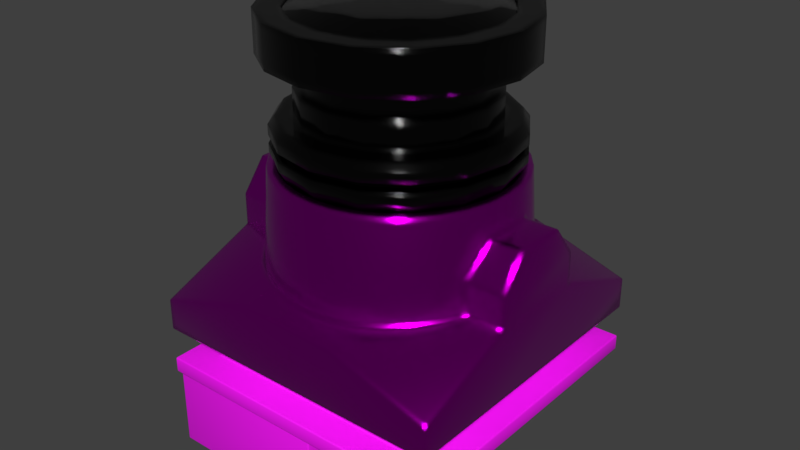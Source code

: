 # Source: RuncamMicroEagle.blend  (saved by Blender 2.79.6; exported with 4.5.12 LTS)
import bpy
from mathutils import Matrix  # noqa: F401  (used for matrix-valued properties, if any)

bpy.ops.wm.read_factory_settings(use_empty=True)
scene = bpy.context.scene
scene.name = 'Scene'

# ---- collections
col_collection_1 = bpy.data.collections.new('Collection 1'); scene.collection.children.link(col_collection_1)

# ---- images (referenced by path relative to the original .blend; pixels are not part of the script)
import os
ASSET_DIR = os.environ.get("B2B_ASSET_DIR", "")  # directory of the original .blend (textures are referenced by path, not embedded)
HERE = os.path.dirname(os.path.abspath(__file__))  # packed textures are extracted next to this script under _unpacked/

def load_image(name, relpath, width, height, colorspace="sRGB"):
    """Load a texture the original file referenced (path relative to the .blend, or extracted next to this script)."""
    p = next((c for c in (os.path.join(HERE, relpath), os.path.join(ASSET_DIR, relpath)) if relpath and os.path.exists(c)), "")
    if p:
        img = bpy.data.images.load(p, check_existing=True)
        img.name = name
    else:  # same state as the original file: an image datablock whose file is absent (Cycles renders it pink)
        img = bpy.data.images.new(name, width, height)
        img.source = "FILE"
        img.filepath = "//" + (relpath or name)
    img.colorspace_settings.name = colorspace
    return img
img_microeagle_4_png = load_image('MICROEAGLE-4.png', 'MICROEAGLE-4.png', 1024, 1024, 'sRGB')

# ---- materials (node trees are filled in below, after node groups)
mat_runcammetal = bpy.data.materials.new('RuncamMetal')
mat_runcammetal.alpha_threshold = 0.0
mat_runcammetal.diffuse_color = (0.8, 0.0, 0.0, 1.0)
mat_runcammetal.roughness = 0.5
mat_runcampcb = bpy.data.materials.new('RuncamPCB')
mat_runcampcb.alpha_threshold = 0.0
mat_runcampcb.diffuse_color = (0.04751, 0.04319, 0.04955, 1.0)
mat_runcampcb.roughness = 0.5
mat_runcamglass = bpy.data.materials.new('RuncamGlass')
mat_runcamglass.alpha_threshold = 0.0
mat_runcamglass.diffuse_color = (0.06372, 0.06372, 0.06372, 1.0)
mat_runcamglass.roughness = 0.5
mat_runcamplastic = bpy.data.materials.new('RuncamPlastic')
mat_runcamplastic.alpha_threshold = 0.0
mat_runcamplastic.diffuse_color = (0.04696, 0.04696, 0.04696, 1.0)
mat_runcamplastic.roughness = 0.5

# ---- node groups
ng_auto_smooth = bpy.data.node_groups.new('Auto Smooth', 'GeometryNodeTree')
_s = ng_auto_smooth.interface.new_socket(name='Geometry', in_out='OUTPUT', socket_type='NodeSocketGeometry')
_s = ng_auto_smooth.interface.new_socket(name='Geometry', in_out='INPUT', socket_type='NodeSocketGeometry')
_s = ng_auto_smooth.interface.new_socket(name='Angle', in_out='INPUT', socket_type='NodeSocketFloat')
_s.subtype = 'ANGLE'
_s.min_value = 0.0
_s.max_value = 3.142
ng_auto_smooth.is_modifier = True
_N = ng_auto_smooth.nodes; _L = ng_auto_smooth.links
n0 = _N.new('NodeGroupOutput'); n0.name = 'Group Output'; n0.location = (480, -100)
n1 = _N.new('NodeGroupInput'); n1.name = 'Group Input'; n1.location = (-420, -300)
n2 = _N.new('NodeGroupInput'); n2.name = 'Group Input.001'; n2.location = (-60, -100)
n3 = _N.new('GeometryNodeSetShadeSmooth'); n3.name = 'Set Shade Smooth'; n3.location = (120, -100)
n3.domain = 'EDGE'
n4 = _N.new('GeometryNodeSetShadeSmooth'); n4.name = 'Set Shade Smooth.001'; n4.location = (300, -100)
n5 = _N.new('GeometryNodeInputMeshEdgeAngle'); n5.name = 'Edge Angle'; n5.location = (-420, -220)
n6 = _N.new('GeometryNodeInputEdgeSmooth'); n6.name = 'Is Edge Smooth'; n6.location = (-60, -160)
n7 = _N.new('GeometryNodeInputShadeSmooth'); n7.name = 'Is Face Smooth'; n7.location = (-240, -340)
n8 = _N.new('FunctionNodeBooleanMath'); n8.name = 'Boolean Math'; n8.location = (-60, -220)
n9 = _N.new('FunctionNodeCompare'); n9.name = 'Compare'; n9.location = (-240, -180)
n9.operation = 'LESS_EQUAL'
_L.new(n5.outputs[0], n9.inputs[0])
_L.new(n4.outputs[0], n0.inputs[0])
_L.new(n1.outputs[1], n9.inputs[1])
_L.new(n9.outputs[0], n8.inputs[0])
_L.new(n7.outputs[0], n8.inputs[1])
_L.new(n2.outputs[0], n3.inputs[0])
_L.new(n6.outputs[0], n3.inputs[1])
_L.new(n3.outputs[0], n4.inputs[0])
_L.new(n8.outputs[0], n3.inputs[2])
n0.is_active_output = True

# ---- material node trees
mat_runcammetal.use_nodes = True; mat_runcammetal.node_tree.nodes.clear()
_N = mat_runcammetal.node_tree.nodes; _L = mat_runcammetal.node_tree.links
n0 = _N.new('ShaderNodeOutputMaterial'); n0.name = 'Material Output'; n0.location = (549, 300)
n1 = _N.new('ShaderNodeBsdfPrincipled'); n1.name = 'Principled BSDF'; n1.location = (203, 351)
n1.distribution = 'GGX'
n1.subsurface_method = 'BURLEY'
n1.inputs[1].default_value = 1.0
n1.inputs[2].default_value = 0.1714
n1.inputs[3].default_value = 1.45
n2 = _N.new('ShaderNodeBevel'); n2.name = 'Bevel'; n2.location = (-311, -115)
n3 = _N.new('ShaderNodeTexImage'); n3.name = 'Image Texture'; n3.location = (-337, 238)
n3.width = 140
n3.image = img_microeagle_4_png
_L.new(n1.outputs[0], n0.inputs[0])
_L.new(n2.outputs[0], n1.inputs[5])
_L.new(n3.outputs[0], n1.inputs[0])
n0.is_active_output = True
mat_runcampcb.use_nodes = True; mat_runcampcb.node_tree.nodes.clear()
_N = mat_runcampcb.node_tree.nodes; _L = mat_runcampcb.node_tree.links
n0 = _N.new('ShaderNodeOutputMaterial'); n0.name = 'Material Output'; n0.location = (300, 300)
n1 = _N.new('ShaderNodeBsdfPrincipled'); n1.name = 'Principled BSDF'; n1.location = (-42, 392)
n1.distribution = 'GGX'
n1.subsurface_method = 'BURLEY'
n1.inputs[2].default_value = 0.681
n1.inputs[3].default_value = 1.45
n2 = _N.new('ShaderNodeTexImage'); n2.name = 'Image Texture'; n2.location = (-293, 43)
n2.width = 140
n2.image = img_microeagle_4_png
_L.new(n1.outputs[0], n0.inputs[0])
_L.new(n2.outputs[0], n1.inputs[0])
n0.is_active_output = True
mat_runcamglass.use_nodes = True; mat_runcamglass.node_tree.nodes.clear()
_N = mat_runcamglass.node_tree.nodes; _L = mat_runcamglass.node_tree.links
n0 = _N.new('ShaderNodeOutputMaterial'); n0.name = 'Material Output'; n0.location = (300, 300)
n1 = _N.new('ShaderNodeBsdfGlass'); n1.name = 'Glass BSDF'; n1.location = (50, 171)
n1.distribution = 'BECKMANN'
n1.inputs[0].default_value = (0.7607, 0.7607, 0.7607, 1.0)
n1.inputs[2].default_value = 1.45
_L.new(n1.outputs[0], n0.inputs[0])
n0.is_active_output = True
mat_runcamplastic.use_nodes = True; mat_runcamplastic.node_tree.nodes.clear()
_N = mat_runcamplastic.node_tree.nodes; _L = mat_runcamplastic.node_tree.links
n0 = _N.new('ShaderNodeOutputMaterial'); n0.name = 'Material Output'; n0.location = (300, 300)
n1 = _N.new('ShaderNodeBsdfPrincipled'); n1.name = 'Principled BSDF'; n1.location = (-112, 316)
n1.distribution = 'GGX'
n1.subsurface_method = 'BURLEY'
n1.inputs[0].default_value = (0.0, 0.0, 0.0, 1.0)
n1.inputs[1].default_value = 0.1762
n1.inputs[2].default_value = 0.1286
n1.inputs[3].default_value = 1.45
n1.inputs[13].default_value = 0.5095
n2 = _N.new('ShaderNodeBevel'); n2.name = 'Bevel'; n2.location = (-395, -95)
_L.new(n1.outputs[0], n0.inputs[0])
_L.new(n2.outputs[0], n1.inputs[5])
n0.is_active_output = True

# ---- world
world_world = bpy.data.worlds.new('World'); scene.world = world_world

# ---- meshes
me_cube_001 = bpy.data.meshes.new('Cube.001')
me_cube_001.from_pydata([(-0.95, -0.96, -0.95), (-0.95, -0.96, 0.95), (-0.95, -0.86, -0.95), (-0.95, -0.86, 0.95), (0.95, -0.96, -0.95), (0.95, -0.96, 0.95), (0.95, -0.86, -0.95), (0.95, -0.86, 0.95), (-0.95, -0.66, -0.95), (-0.95, -0.66, 0.95), (-0.95, -0.46, -0.95), (-0.95, -0.46, 0.95), (0.95, -0.66, -0.95), (0.95, -0.66, 0.95), (0.95, -0.46, -0.95), (0.95, -0.46, 0.95), (-0.76, -0.86, 0.76), (-0.76, -0.86, -0.76), (0.76, -0.86, -0.76), (0.76, -0.86, 0.76), (-0.76, -0.66, -0.76), (-0.76, -0.66, 0.76), (0.76, -0.66, 0.76), (0.76, -0.66, -0.76), (-0.95, -0.86, -0.3167), (-0.95, -0.86, 0.3167), (-0.95, -0.96, 0.3167), (-0.95, -0.96, -0.3167), (0.95, -0.86, 0.3167), (0.95, -0.86, -0.3167), (0.95, -0.96, 0.3167), (0.95, -0.96, -0.3167), (-0.95, -0.66, -0.3167), (-0.95, -0.66, 0.3167), (-0.95, -0.21, 0.3167), (-0.95, -0.21, -0.3167), (0.95, -0.21, 0.3167), (0.95, -0.21, -0.3167), (0.95, -0.66, 0.3167), (0.95, -0.66, -0.3167), (-0.76, -0.86, 0.2533), (-0.76, -0.86, -0.2533), (0.76, -0.86, 0.2533), (0.76, -0.86, -0.2533), (-0.76, -0.66, -0.2533), (-0.76, -0.66, 0.2533), (0.76, -0.66, 0.2533), (0.76, -0.66, -0.2533), (0.3167, -0.86, -0.95), (-0.3167, -0.86, -0.95), (-0.3167, -0.86, 0.95), (0.3167, -0.86, 0.95), (-0.3167, -0.96, -0.95), (0.3167, -0.96, -0.95), (0.3167, -0.96, 0.95), (-0.3167, -0.96, 0.95), (0.3167, -0.26, -0.95), (-0.3167, -0.26, -0.95), (-0.3167, -0.26, 0.95), (0.3167, -0.26, 0.95), (-0.3167, -0.66, -0.95), (0.3167, -0.66, -0.95), (0.3167, -0.66, 0.95), (-0.3167, -0.66, 0.95), (0.2533, -0.86, -0.76), (-0.2533, -0.86, -0.76), (-0.2533, -0.86, 0.76), (0.2533, -0.86, 0.76), (-0.2533, -0.66, -0.76), (0.2533, -0.66, -0.76), (0.2533, -0.66, 0.76), (-0.2533, -0.66, 0.76), (-0.3167, -0.21, -0.3167), (0.3167, -0.21, -0.3167), (-0.3167, -0.21, 0.3167), (0.3167, -0.21, 0.3167), (0.3167, -0.96, -0.3167), (-0.3167, -0.96, -0.3167), (0.3167, -0.96, 0.3167), (-0.3167, -0.96, 0.3167), (-0.95, -0.01, 0.3167), (-0.95, -0.01, -0.3167), (0.95, -0.01, 0.3167), (0.95, -0.01, -0.3167), (0.3167, -0.01, -0.3167), (0.3167, -0.01, 0.3167), (-0.3167, -0.01, -0.3167), (-0.3167, -0.01, 0.3167), (-0.95, 0.19, 0.1583), (-0.95, 0.19, -0.1583), (0.95, 0.19, 0.1583), (0.95, 0.19, -0.1583), (0.3167, 0.19, -0.1583), (0.3167, 0.19, 0.1583), (-0.3167, 0.19, -0.1583), (-0.3167, 0.19, 0.1583), (-0.93, -1.46, 0.58), (-0.93, -1.46, 0.93), (-0.93, -0.96, 0.58), (-0.93, -0.96, 0.93), (0.12, -1.46, 0.58), (0.12, -1.46, 0.93), (0.12, -0.96, 0.58), (0.12, -0.96, 0.93), (-2.869e-08, 0.38, 0.68), (-2.869e-08, 0.38, 0.74), (2.416e-08, -0.42, 0.79), (-2.869e-08, -0.12, 0.68), (0.1327, 0.38, 0.6669), (0.1444, 0.38, 0.7258), (0.1541, -0.42, 0.7748), (0.1327, -0.12, 0.6669), (0.2602, 0.38, 0.6282), (0.2832, 0.38, 0.6837), (0.3023, -0.42, 0.7299), (0.2602, -0.12, 0.6282), (0.3778, 0.38, 0.5654), (0.4111, 0.38, 0.6153), (0.4389, -0.42, 0.6569), (0.3778, -0.12, 0.5654), (0.4808, 0.38, 0.4808), (0.5233, 0.38, 0.5233), (0.5586, -0.42, 0.5586), (0.4808, -0.12, 0.4808), (0.5654, 0.38, 0.3778), (0.6153, 0.38, 0.4111), (0.6569, -0.42, 0.4389), (0.5654, -0.12, 0.3778), (0.6282, 0.38, 0.2602), (0.6837, 0.38, 0.2832), (0.7299, -0.42, 0.3023), (0.6282, -0.12, 0.2602), (0.6669, 0.38, 0.1327), (0.7258, 0.38, 0.1444), (0.7748, -0.42, 0.1541), (0.6669, -0.12, 0.1327), (0.68, 0.38, -4.633e-08), (0.74, 0.38, -4.896e-08), (0.79, -0.42, -2.809e-08), (0.68, -0.12, -6.2e-09), (0.6669, 0.38, -0.1327), (0.7258, 0.38, -0.1444), (0.7748, -0.42, -0.1541), (0.6669, -0.12, -0.1327), (0.6282, 0.38, -0.2602), (0.6837, 0.38, -0.2832), (0.7299, -0.42, -0.3023), (0.6282, -0.12, -0.2602), (0.5654, 0.38, -0.3778), (0.6153, 0.38, -0.4111), (0.6569, -0.42, -0.4389), (0.5654, -0.12, -0.3778), (0.4808, 0.38, -0.4808), (0.5233, 0.38, -0.5233), (0.5586, -0.42, -0.5586), (0.4808, -0.12, -0.4808), (0.3778, 0.38, -0.5654), (0.4111, 0.38, -0.6153), (0.4389, -0.42, -0.6569), (0.3778, -0.12, -0.5654), (0.2602, 0.38, -0.6282), (0.2832, 0.38, -0.6837), (0.3023, -0.42, -0.7299), (0.2602, -0.12, -0.6282), (0.1327, 0.38, -0.6669), (0.1444, 0.38, -0.7258), (0.1541, -0.42, -0.7748), (0.1327, -0.12, -0.6669), (-8.814e-08, 0.38, -0.68), (-9.338e-08, 0.38, -0.74), (-4.49e-08, -0.42, -0.79), (-2.774e-08, -0.12, -0.68), (-0.1327, 0.38, -0.6669), (-0.1444, 0.38, -0.7258), (-0.1541, -0.42, -0.7748), (-0.1327, -0.12, -0.6669), (-0.2602, 0.38, -0.6282), (-0.2832, 0.38, -0.6837), (-0.3023, -0.42, -0.7299), (-0.2602, -0.12, -0.6282), (-0.3778, 0.38, -0.5654), (-0.4111, 0.38, -0.6153), (-0.4389, -0.42, -0.6569), (-0.3778, -0.12, -0.5654), (-0.4808, 0.38, -0.4808), (-0.5233, 0.38, -0.5233), (-0.5586, -0.42, -0.5586), (-0.4808, -0.12, -0.4808), (-0.5654, 0.38, -0.3778), (-0.6153, 0.38, -0.4111), (-0.6569, -0.42, -0.4389), (-0.5654, -0.12, -0.3778), (-0.6282, 0.38, -0.2602), (-0.6837, 0.38, -0.2832), (-0.7299, -0.42, -0.3023), (-0.6282, -0.12, -0.2602), (-0.6669, 0.38, -0.1327), (-0.7258, 0.38, -0.1444), (-0.7748, -0.42, -0.1541), (-0.6669, -0.12, -0.1327), (-0.68, 0.38, -8.501e-09), (-0.74, 0.38, -7.786e-09), (-0.79, -0.42, 1.586e-08), (-0.68, -0.12, -2.877e-08), (-0.6669, 0.38, 0.1327), (-0.7258, 0.38, 0.1444), (-0.7748, -0.42, 0.1541), (-0.6669, -0.12, 0.1327), (-0.6282, 0.38, 0.2602), (-0.6837, 0.38, 0.2832), (-0.7299, -0.42, 0.3023), (-0.6282, -0.12, 0.2602), (-0.5654, 0.38, 0.3778), (-0.6153, 0.38, 0.4111), (-0.6569, -0.42, 0.4389), (-0.5654, -0.12, 0.3778), (-0.4808, 0.38, 0.4808), (-0.5233, 0.38, 0.5233), (-0.5586, -0.42, 0.5586), (-0.4808, -0.12, 0.4808), (-0.3778, 0.38, 0.5654), (-0.4111, 0.38, 0.6153), (-0.4389, -0.42, 0.6569), (-0.3778, -0.12, 0.5654), (-0.2602, 0.38, 0.6282), (-0.2832, 0.38, 0.6837), (-0.3023, -0.42, 0.7299), (-0.2602, -0.12, 0.6282), (-0.1327, 0.38, 0.6669), (-0.1444, 0.38, 0.7258), (-0.1541, -0.42, 0.7748), (-0.1327, -0.12, 0.6669)], [], [(26, 1, 3, 25), (49, 2, 17, 65), (28, 7, 5, 30), (79, 55, 1, 26), (48, 6, 4, 53), (50, 3, 1, 55), (33, 9, 11, 34), (56, 37, 14), (36, 15, 13, 38), (29, 6, 18, 43), (56, 14, 12, 61), (58, 11, 9, 63), (42, 46, 22, 19), (64, 69, 23, 18), (32, 8, 20, 44), (61, 12, 23, 69), (51, 7, 19, 67), (25, 3, 16, 40), (63, 9, 21, 71), (38, 13, 22, 46), (66, 71, 21, 16), (41, 44, 20, 17), (16, 21, 45, 40), (72, 35, 81, 86), (59, 36, 75), (12, 39, 47, 23), (40, 45, 44, 41), (39, 38, 46, 47), (2, 24, 41, 17), (24, 25, 40, 41), (9, 33, 45, 21), (33, 32, 44, 45), (18, 23, 47, 43), (43, 47, 46, 42), (7, 28, 42, 19), (28, 29, 43, 42), (14, 37, 39, 12), (37, 36, 38, 39), (8, 32, 35, 10), (32, 33, 34, 35), (52, 77, 27, 0), (77, 79, 26, 27), (6, 29, 31, 4), (29, 28, 30, 31), (0, 27, 24, 2), (27, 26, 25, 24), (31, 30, 78, 76), (76, 78, 79, 77), (4, 31, 76, 53), (53, 76, 77, 52), (34, 58, 74), (74, 58, 59, 75), (34, 74, 87, 80), (75, 36, 82, 85), (19, 22, 70, 67), (67, 70, 71, 66), (13, 62, 70, 22), (62, 63, 71, 70), (3, 50, 66, 16), (50, 51, 67, 66), (8, 60, 68, 20), (60, 61, 69, 68), (17, 20, 68, 65), (65, 68, 69, 64), (15, 59, 62, 13), (59, 58, 63, 62), (10, 57, 60, 8), (57, 56, 61, 60), (35, 57, 10), (57, 72, 73, 56), (7, 51, 54, 5), (51, 50, 55, 54), (2, 49, 52, 0), (49, 48, 53, 52), (30, 5, 54, 78), (78, 54, 55, 79), (6, 48, 64, 18), (48, 49, 65, 64), (80, 87, 95, 88), (82, 83, 91, 90), (85, 82, 90, 93), (36, 37, 83, 82), (37, 73, 84, 83), (35, 34, 80, 81), (74, 75, 85, 87), (73, 72, 86, 84), (92, 93, 90, 91), (89, 88, 95, 94), (94, 95, 93, 92), (86, 81, 89, 94), (83, 84, 92, 91), (81, 80, 88, 89), (87, 85, 93, 95), (84, 86, 94, 92), (96, 97, 99, 98), (102, 103, 101, 100), (100, 101, 97, 96), (98, 102, 100, 96), (103, 99, 97, 101), (59, 15, 36), (34, 11, 58), (56, 73, 37), (35, 72, 57), (104, 105, 109, 108), (108, 109, 113, 112), (112, 113, 117, 116), (116, 117, 121, 120), (120, 121, 125, 124), (124, 125, 129, 128), (128, 129, 133, 132), (132, 133, 137, 136), (136, 137, 141, 140), (140, 141, 145, 144), (144, 145, 149, 148), (148, 149, 153, 152), (152, 153, 157, 156), (156, 157, 161, 160), (160, 161, 165, 164), (164, 165, 169, 168), (168, 169, 173, 172), (172, 173, 177, 176), (176, 177, 181, 180), (180, 181, 185, 184), (184, 185, 189, 188), (188, 189, 193, 192), (192, 193, 197, 196), (196, 197, 201, 200), (200, 201, 205, 204), (204, 205, 209, 208), (208, 209, 213, 212), (212, 213, 217, 216), (216, 217, 221, 220), (220, 221, 225, 224), (224, 225, 229, 228), (228, 229, 105, 104), (105, 106, 110, 109), (109, 110, 114, 113), (113, 114, 118, 117), (117, 118, 122, 121), (121, 122, 126, 125), (125, 126, 130, 129), (129, 130, 134, 133), (133, 134, 138, 137), (137, 138, 142, 141), (141, 142, 146, 145), (145, 146, 150, 149), (149, 150, 154, 153), (153, 154, 158, 157), (157, 158, 162, 161), (161, 162, 166, 165), (165, 166, 170, 169), (169, 170, 174, 173), (173, 174, 178, 177), (177, 178, 182, 181), (181, 182, 186, 185), (185, 186, 190, 189), (189, 190, 194, 193), (193, 194, 198, 197), (197, 198, 202, 201), (201, 202, 206, 205), (205, 206, 210, 209), (209, 210, 214, 213), (213, 214, 218, 217), (217, 218, 222, 221), (221, 222, 226, 225), (225, 226, 230, 229), (229, 230, 106, 105), (107, 104, 108, 111), (111, 108, 112, 115), (115, 112, 116, 119), (119, 116, 120, 123), (123, 120, 124, 127), (127, 124, 128, 131), (131, 128, 132, 135), (135, 132, 136, 139), (139, 136, 140, 143), (143, 140, 144, 147), (147, 144, 148, 151), (151, 148, 152, 155), (155, 152, 156, 159), (159, 156, 160, 163), (163, 160, 164, 167), (167, 164, 168, 171), (171, 168, 172, 175), (175, 172, 176, 179), (179, 176, 180, 183), (183, 180, 184, 187), (187, 184, 188, 191), (191, 188, 192, 195), (195, 192, 196, 199), (199, 196, 200, 203), (203, 200, 204, 207), (207, 204, 208, 211), (211, 208, 212, 215), (215, 212, 216, 219), (219, 216, 220, 223), (223, 220, 224, 227), (227, 224, 228, 231), (231, 228, 104, 107)])
me_cube_001.polygons.foreach_set('use_smooth', [True] * 199)
me_cube_001.polygons.foreach_set('material_index', [1, 1, 1, 1, 1, 1, 0, 0, 0, 1, 0, 0, 1, 1, 0, 0, 1, 1, 0, 0, 1, 1, 1, 0, 0, 0, 1, 0, 1, 1, 0, 0, 1, 1, 1, 1, 0, 0, 0, 0, 1, 1, 1, 1, 1, 1, 1, 1, 1, 1, 0, 0, 0, 0, 1, 1, 0, 0, 1, 1, 0, 0, 1, 1, 0, 0, 0, 0, 0, 0, 1, 1, 1, 1, 1, 1, 1, 1, 0, 0, 0, 0, 0, 0, 0, 0, 0, 0, 0, 0, 0, 0, 0, 0, 1, 1, 1, 1, 1, 0, 0, 0, 0, 0, 0, 0, 0, 0, 0, 0, 0, 0, 0, 0, 0, 0, 0, 0, 0, 0, 0, 0, 0, 0, 0, 0, 0, 0, 0, 0, 0, 0, 0, 0, 0, 0, 0, 0, 0, 0, 0, 0, 0, 0, 0, 0, 0, 0, 0, 0, 0, 0, 0, 0, 0, 0, 0, 0, 0, 0, 0, 0, 0, 0, 0, 0, 0, 0, 0, 0, 0, 0, 0, 0, 0, 0, 0, 0, 0, 0, 0, 0, 0, 0, 0, 0, 0, 0, 0, 0, 0, 0, 0, 0, 0, 0, 0, 0, 0])
_uv = me_cube_001.uv_layers.new(name='UVMap')
_uv.uv.foreach_set('vector', [0.4702, 0.1444, 0.4138, 0.1444, 0.4138, 0.1604, 0.4702, 0.1604, 0.6024, 0.6792, 0.5444, 0.6792, 0.5618, 0.7106, 0.6082, 0.7106, 0.4702, 0.1604, 0.4138, 0.1604, 0.4138, 0.1444, 0.4702, 0.1444, 0.6024, 0.8883, 0.6024, 0.9929, 0.5444, 0.9929, 0.5444, 0.8883, 0.5227, 0.1611, 0.5767, 0.1611, 0.5767, 0.1458, 0.5227, 0.1458, 0.4687, 0.1611, 0.4147, 0.1611, 0.4147, 0.1458, 0.4687, 0.1458, 0.9235, 0.2412, 0.9235, 0.1501, 0.9075, 0.1501, 0.8915, 0.2412, 0.5288, 0.2587, 0.5847, 0.2587, 0.5847, 0.2269, 0.8915, 0.2412, 0.9075, 0.1501, 0.9235, 0.1501, 0.9235, 0.2412, 0.7185, 0.7837, 0.7185, 0.6792, 0.7011, 0.7106, 0.7011, 0.7942, 0.5288, 0.2587, 0.5847, 0.2269, 0.5847, 0.1951, 0.5288, 0.1951, 0.4728, 0.2587, 0.4169, 0.2269, 0.4169, 0.1951, 0.4728, 0.1951, 0.7011, 0.8779, 0.7011, 0.8779, 0.7011, 0.9615, 0.7011, 0.9615, 0.6547, 0.7106, 0.6547, 0.7106, 0.7011, 0.7106, 0.7011, 0.7106, 0.0, 0.0, 0.0, 0.0, 0.0, 0.0, 0.0, 0.0, 0.0, 0.0, 0.0, 0.0, 0.0, 0.0, 0.0, 0.0, 0.6605, 0.9929, 0.7185, 0.9929, 0.7011, 0.9615, 0.6547, 0.9615, 0.5444, 0.8883, 0.5444, 0.9929, 0.5618, 0.9615, 0.5618, 0.8779, 0.0, 0.0, 0.0, 0.0, 0.0, 0.0, 0.0, 0.0, 0.0, 0.0, 0.0, 0.0, 0.0, 0.0, 0.0, 0.0, 0.6082, 0.9615, 0.6082, 0.9615, 0.5618, 0.9615, 0.5618, 0.9615, 0.5618, 0.7942, 0.5618, 0.7942, 0.5618, 0.7106, 0.5618, 0.7106, 0.5618, 0.9615, 0.5618, 0.9615, 0.5618, 0.8779, 0.5618, 0.8779, 0.8915, 0.3323, 0.8915, 0.3323, 0.8755, 0.3323, 0.8755, 0.3323, 0.5288, 0.2587, 0.5847, 0.2587, 0.5288, 0.2587, 0.0, 0.0, 0.0, 0.0, 0.0, 0.0, 0.0, 0.0, 0.5618, 0.8779, 0.5618, 0.8779, 0.5618, 0.7942, 0.5618, 0.7942, 0.0, 0.0, 0.0, 0.0, 0.0, 0.0, 0.0, 0.0, 0.5444, 0.6792, 0.5444, 0.7837, 0.5618, 0.7942, 0.5618, 0.7106, 0.5444, 0.7837, 0.5444, 0.8883, 0.5618, 0.8779, 0.5618, 0.7942, 0.0, 0.0, 0.0, 0.0, 0.0, 0.0, 0.0, 0.0, 0.0, 0.0, 0.0, 0.0, 0.0, 0.0, 0.0, 0.0, 0.7011, 0.7106, 0.7011, 0.7106, 0.7011, 0.7942, 0.7011, 0.7942, 0.7011, 0.7942, 0.7011, 0.7942, 0.7011, 0.8779, 0.7011, 0.8779, 0.7185, 0.9929, 0.7185, 0.8883, 0.7011, 0.8779, 0.7011, 0.9615, 0.7185, 0.8883, 0.7185, 0.7837, 0.7011, 0.7942, 0.7011, 0.8779, 0.9075, 0.4235, 0.8915, 0.3323, 0.9235, 0.3323, 0.9235, 0.4235, 0.8915, 0.3323, 0.8915, 0.2412, 0.9235, 0.2412, 0.9235, 0.3323, 0.9235, 0.4235, 0.9235, 0.3323, 0.8915, 0.3323, 0.9075, 0.4235, 0.9235, 0.3323, 0.9235, 0.2412, 0.8915, 0.2412, 0.8915, 0.3323, 0.6024, 0.6792, 0.6024, 0.7837, 0.5444, 0.7837, 0.5444, 0.6792, 0.6024, 0.7837, 0.6024, 0.8883, 0.5444, 0.8883, 0.5444, 0.7837, 0.5829, 0.1604, 0.5265, 0.1604, 0.5265, 0.1444, 0.5829, 0.1444, 0.5265, 0.1604, 0.4702, 0.1604, 0.4702, 0.1444, 0.5265, 0.1444, 0.5829, 0.1444, 0.5265, 0.1444, 0.5265, 0.1604, 0.5829, 0.1604, 0.5265, 0.1444, 0.4702, 0.1444, 0.4702, 0.1604, 0.5265, 0.1604, 0.7185, 0.7837, 0.7185, 0.8883, 0.6605, 0.8883, 0.6605, 0.7837, 0.6605, 0.7837, 0.6605, 0.8883, 0.6024, 0.8883, 0.6024, 0.7837, 0.7185, 0.6792, 0.7185, 0.7837, 0.6605, 0.7837, 0.6605, 0.6792, 0.6605, 0.6792, 0.6605, 0.7837, 0.6024, 0.7837, 0.6024, 0.6792, 0.4169, 0.2587, 0.4728, 0.2587, 0.4728, 0.2587, 0.4728, 0.2587, 0.4728, 0.2587, 0.5288, 0.2587, 0.5288, 0.2587, 0.4169, 0.2587, 0.4728, 0.2587, 0.4728, 0.2905, 0.4169, 0.2905, 0.8915, 0.2412, 0.8915, 0.2412, 0.8755, 0.2412, 0.8755, 0.2412, 0.7011, 0.9615, 0.7011, 0.9615, 0.6547, 0.9615, 0.6547, 0.9615, 0.6547, 0.9615, 0.6547, 0.9615, 0.6082, 0.9615, 0.6082, 0.9615, 0.0, 0.0, 0.0, 0.0, 0.0, 0.0, 0.0, 0.0, 0.0, 0.0, 0.0, 0.0, 0.0, 0.0, 0.0, 0.0, 0.5444, 0.9929, 0.6024, 0.9929, 0.6082, 0.9615, 0.5618, 0.9615, 0.6024, 0.9929, 0.6605, 0.9929, 0.6547, 0.9615, 0.6082, 0.9615, 0.0, 0.0, 0.0, 0.0, 0.0, 0.0, 0.0, 0.0, 0.0, 0.0, 0.0, 0.0, 0.0, 0.0, 0.0, 0.0, 0.5618, 0.7106, 0.5618, 0.7106, 0.6082, 0.7106, 0.6082, 0.7106, 0.6082, 0.7106, 0.6082, 0.7106, 0.6547, 0.7106, 0.6547, 0.7106, 0.5847, 0.2269, 0.5288, 0.2587, 0.5288, 0.1951, 0.5847, 0.1951, 0.5288, 0.2587, 0.4728, 0.2587, 0.4728, 0.1951, 0.5288, 0.1951, 0.4169, 0.2269, 0.4728, 0.2587, 0.4728, 0.1951, 0.4169, 0.1951, 0.4728, 0.2587, 0.5288, 0.2587, 0.5288, 0.1951, 0.4728, 0.1951, 0.4169, 0.2587, 0.4728, 0.2587, 0.4169, 0.2269, 0.4728, 0.2587, 0.4728, 0.2587, 0.5288, 0.2587, 0.5288, 0.2587, 0.5767, 0.1611, 0.5227, 0.1611, 0.5227, 0.1458, 0.5767, 0.1458, 0.5227, 0.1611, 0.4687, 0.1611, 0.4687, 0.1458, 0.5227, 0.1458, 0.4147, 0.1611, 0.4687, 0.1611, 0.4687, 0.1458, 0.4147, 0.1458, 0.4687, 0.1611, 0.5227, 0.1611, 0.5227, 0.1458, 0.4687, 0.1458, 0.7185, 0.8883, 0.7185, 0.9929, 0.6605, 0.9929, 0.6605, 0.8883, 0.6605, 0.8883, 0.6605, 0.9929, 0.6024, 0.9929, 0.6024, 0.8883, 0.7185, 0.6792, 0.6605, 0.6792, 0.6547, 0.7106, 0.7011, 0.7106, 0.6605, 0.6792, 0.6024, 0.6792, 0.6082, 0.7106, 0.6547, 0.7106, 0.8755, 0.2412, 0.8755, 0.2412, 0.8596, 0.264, 0.8596, 0.264, 0.8755, 0.2412, 0.8755, 0.3323, 0.8596, 0.3096, 0.8596, 0.264, 0.8755, 0.2412, 0.8755, 0.2412, 0.8596, 0.264, 0.8596, 0.264, 0.8915, 0.2412, 0.8915, 0.3323, 0.8755, 0.3323, 0.8755, 0.2412, 0.8915, 0.3323, 0.8915, 0.3323, 0.8755, 0.3323, 0.8755, 0.3323, 0.8915, 0.3323, 0.8915, 0.2412, 0.8755, 0.2412, 0.8755, 0.3323, 0.4728, 0.2587, 0.5288, 0.2587, 0.5288, 0.2905, 0.4728, 0.2905, 0.5288, 0.2587, 0.4728, 0.2587, 0.4728, 0.2905, 0.5288, 0.2905, 0.8596, 0.3096, 0.8596, 0.264, 0.8596, 0.264, 0.8596, 0.3096, 0.8596, 0.3096, 0.8596, 0.264, 0.8596, 0.264, 0.8596, 0.3096, 0.4728, 0.3224, 0.4728, 0.3224, 0.5288, 0.3224, 0.5288, 0.3224, 0.8755, 0.3323, 0.8755, 0.3323, 0.8596, 0.3096, 0.8596, 0.3096, 0.8755, 0.3323, 0.8755, 0.3323, 0.8596, 0.3096, 0.8596, 0.3096, 0.8755, 0.3323, 0.8755, 0.2412, 0.8596, 0.264, 0.8596, 0.3096, 0.4728, 0.2905, 0.5288, 0.2905, 0.5288, 0.3224, 0.4728, 0.3224, 0.5288, 0.2905, 0.4728, 0.2905, 0.4728, 0.3224, 0.5288, 0.3224, 0.5477, 0.9433, 0.5477, 0.9969, 0.5477, 0.9969, 0.5477, 0.9433, 0.637, 0.9433, 0.637, 0.9969, 0.637, 0.9969, 0.637, 0.9433, 0.637, 0.9433, 0.637, 0.9969, 0.5477, 0.9969, 0.5477, 0.9433, 0.5477, 0.9433, 0.637, 0.9433, 0.637, 0.9433, 0.5477, 0.9433, 0.637, 0.9969, 0.5477, 0.9969, 0.5477, 0.9969, 0.637, 0.9969, 0.5288, 0.2587, 0.5847, 0.2269, 0.5847, 0.2587, 0.4169, 0.2587, 0.4169, 0.2269, 0.4728, 0.2587, 0.5288, 0.2587, 0.5288, 0.2587, 0.5847, 0.2587, 0.4169, 0.2587, 0.4728, 0.2587, 0.4728, 0.2587, 0.5033, 0.3327, 0.5033, 0.3327, 0.5188, 0.3327, 0.5175, 0.3327, 0.5175, 0.3327, 0.5188, 0.3327, 0.5337, 0.3327, 0.5312, 0.3327, 0.5312, 0.3327, 0.5337, 0.3327, 0.5474, 0.3327, 0.5438, 0.3327, 0.5438, 0.3327, 0.5474, 0.3327, 0.5594, 0.3327, 0.5549, 0.3327, 0.5549, 0.3327, 0.5594, 0.3327, 0.5693, 0.3327, 0.564, 0.3327, 0.564, 0.3327, 0.5693, 0.3327, 0.5767, 0.3327, 0.5707, 0.3327, 0.5707, 0.3327, 0.5767, 0.3327, 0.5812, 0.3327, 0.5749, 0.3327, 0.5749, 0.3327, 0.5812, 0.3327, 0.5827, 0.3327, 0.5763, 0.3327, 0.5763, 0.3327, 0.5827, 0.3327, 0.5812, 0.3327, 0.5749, 0.3327, 0.5749, 0.3327, 0.5812, 0.3327, 0.5767, 0.3327, 0.5707, 0.3327, 0.5707, 0.3327, 0.5767, 0.3327, 0.5693, 0.3327, 0.564, 0.3327, 0.564, 0.3327, 0.5693, 0.3327, 0.5594, 0.3327, 0.5549, 0.3327, 0.5549, 0.3327, 0.5594, 0.3327, 0.5474, 0.3327, 0.5438, 0.3327, 0.5438, 0.3327, 0.5474, 0.3327, 0.5337, 0.3327, 0.5312, 0.3327, 0.5312, 0.3327, 0.5337, 0.3327, 0.5188, 0.3327, 0.5175, 0.3327, 0.5175, 0.3327, 0.5188, 0.3327, 0.5033, 0.3327, 0.5033, 0.3327, 0.5033, 0.3327, 0.5033, 0.3327, 0.4878, 0.3327, 0.489, 0.3327, 0.489, 0.3327, 0.4878, 0.3327, 0.4729, 0.3327, 0.4753, 0.3327, 0.4753, 0.3327, 0.4729, 0.3327, 0.4591, 0.3327, 0.4627, 0.3327, 0.4627, 0.3327, 0.4591, 0.3327, 0.4471, 0.3327, 0.4516, 0.3327, 0.4516, 0.3327, 0.4471, 0.3327, 0.4372, 0.3327, 0.4426, 0.3327, 0.4426, 0.3327, 0.4372, 0.3327, 0.4299, 0.3327, 0.4358, 0.3327, 0.4358, 0.3327, 0.4299, 0.3327, 0.4253, 0.3327, 0.4317, 0.3327, 0.4317, 0.3327, 0.4253, 0.3327, 0.4238, 0.3327, 0.4303, 0.3327, 0.4303, 0.3327, 0.4238, 0.3327, 0.4253, 0.3327, 0.4317, 0.3327, 0.4317, 0.3327, 0.4253, 0.3327, 0.4299, 0.3327, 0.4358, 0.3327, 0.4358, 0.3327, 0.4299, 0.3327, 0.4372, 0.3327, 0.4426, 0.3327, 0.4426, 0.3327, 0.4372, 0.3327, 0.4471, 0.3327, 0.4516, 0.3327, 0.4516, 0.3327, 0.4471, 0.3327, 0.4591, 0.3327, 0.4627, 0.3327, 0.4627, 0.3327, 0.4591, 0.3327, 0.4729, 0.3327, 0.4753, 0.3327, 0.4753, 0.3327, 0.4729, 0.3327, 0.4878, 0.3327, 0.489, 0.3327, 0.489, 0.3327, 0.4878, 0.3327, 0.5033, 0.3327, 0.5033, 0.3327, 0.5033, 0.3327, 0.5033, 0.1974, 0.5198, 0.1974, 0.5188, 0.3327, 0.5188, 0.3327, 0.5198, 0.1974, 0.5357, 0.1974, 0.5337, 0.3327, 0.5337, 0.3327, 0.5357, 0.1974, 0.5504, 0.1974, 0.5474, 0.3327, 0.5474, 0.3327, 0.5504, 0.1974, 0.5632, 0.1974, 0.5594, 0.3327, 0.5594, 0.3327, 0.5632, 0.1974, 0.5738, 0.1974, 0.5693, 0.3327, 0.5693, 0.3327, 0.5738, 0.1974, 0.5816, 0.1974, 0.5767, 0.3327, 0.5767, 0.3327, 0.5816, 0.1974, 0.5865, 0.1974, 0.5812, 0.3327, 0.5812, 0.3327, 0.5865, 0.1974, 0.5881, 0.1974, 0.5827, 0.3327, 0.5827, 0.3327, 0.5881, 0.1974, 0.5865, 0.1974, 0.5812, 0.3327, 0.5812, 0.3327, 0.5865, 0.1974, 0.5816, 0.1974, 0.5767, 0.3327, 0.5767, 0.3327, 0.5816, 0.1974, 0.5738, 0.1974, 0.5693, 0.3327, 0.5693, 0.3327, 0.5738, 0.1974, 0.5632, 0.1974, 0.5594, 0.3327, 0.5594, 0.3327, 0.5632, 0.1974, 0.5504, 0.1974, 0.5474, 0.3327, 0.5474, 0.3327, 0.5504, 0.1974, 0.5357, 0.1974, 0.5337, 0.3327, 0.5337, 0.3327, 0.5357, 0.1974, 0.5198, 0.1974, 0.5188, 0.3327, 0.5188, 0.3327, 0.5198, 0.1974, 0.5033, 0.1974, 0.5033, 0.3327, 0.5033, 0.3327, 0.5033, 0.1974, 0.4867, 0.1974, 0.4878, 0.3327, 0.4878, 0.3327, 0.4867, 0.1974, 0.4708, 0.1974, 0.4729, 0.3327, 0.4729, 0.3327, 0.4708, 0.1974, 0.4561, 0.1974, 0.4591, 0.3327, 0.4591, 0.3327, 0.4561, 0.1974, 0.4433, 0.1974, 0.4471, 0.3327, 0.4471, 0.3327, 0.4433, 0.1974, 0.4327, 0.1974, 0.4372, 0.3327, 0.4372, 0.3327, 0.4327, 0.1974, 0.4249, 0.1974, 0.4299, 0.3327, 0.4299, 0.3327, 0.4249, 0.1974, 0.4201, 0.1974, 0.4253, 0.3327, 0.4253, 0.3327, 0.4201, 0.1974, 0.4184, 0.1974, 0.4238, 0.3327, 0.4238, 0.3327, 0.4184, 0.1974, 0.4201, 0.1974, 0.4253, 0.3327, 0.4253, 0.3327, 0.4201, 0.1974, 0.4249, 0.1974, 0.4299, 0.3327, 0.4299, 0.3327, 0.4249, 0.1974, 0.4327, 0.1974, 0.4372, 0.3327, 0.4372, 0.3327, 0.4327, 0.1974, 0.4433, 0.1974, 0.4471, 0.3327, 0.4471, 0.3327, 0.4433, 0.1974, 0.4561, 0.1974, 0.4591, 0.3327, 0.4591, 0.3327, 0.4561, 0.1974, 0.4708, 0.1974, 0.4729, 0.3327, 0.4729, 0.3327, 0.4708, 0.1974, 0.4867, 0.1974, 0.4878, 0.3327, 0.4878, 0.3327, 0.4867, 0.1974, 0.5033, 0.1974, 0.5033, 0.3327, 0.5033, 0.2554, 0.5033, 0.3327, 0.5175, 0.3327, 0.5175, 0.2554, 0.5175, 0.2554, 0.5175, 0.3327, 0.5312, 0.3327, 0.5312, 0.2554, 0.5312, 0.2554, 0.5312, 0.3327, 0.5438, 0.3327, 0.5438, 0.2554, 0.5438, 0.2554, 0.5438, 0.3327, 0.5549, 0.3327, 0.5549, 0.2554, 0.5549, 0.2554, 0.5549, 0.3327, 0.564, 0.3327, 0.564, 0.2554, 0.564, 0.2554, 0.564, 0.3327, 0.5707, 0.3327, 0.5707, 0.2554, 0.5707, 0.2554, 0.5707, 0.3327, 0.5749, 0.3327, 0.5749, 0.2554, 0.5749, 0.2554, 0.5749, 0.3327, 0.5763, 0.3327, 0.5763, 0.2554, 0.5763, 0.2554, 0.5763, 0.3327, 0.5749, 0.3327, 0.5749, 0.2554, 0.5749, 0.2554, 0.5749, 0.3327, 0.5707, 0.3327, 0.5707, 0.2554, 0.5707, 0.2554, 0.5707, 0.3327, 0.564, 0.3327, 0.564, 0.2554, 0.564, 0.2554, 0.564, 0.3327, 0.5549, 0.3327, 0.5549, 0.2554, 0.5549, 0.2554, 0.5549, 0.3327, 0.5438, 0.3327, 0.5438, 0.2554, 0.5438, 0.2554, 0.5438, 0.3327, 0.5312, 0.3327, 0.5312, 0.2554, 0.5312, 0.2554, 0.5312, 0.3327, 0.5175, 0.3327, 0.5175, 0.2554, 0.5175, 0.2554, 0.5175, 0.3327, 0.5033, 0.3327, 0.5033, 0.2554, 0.5033, 0.2554, 0.5033, 0.3327, 0.489, 0.3327, 0.489, 0.2554, 0.489, 0.2554, 0.489, 0.3327, 0.4753, 0.3327, 0.4753, 0.2554, 0.4753, 0.2554, 0.4753, 0.3327, 0.4627, 0.3327, 0.4627, 0.2554, 0.4627, 0.2554, 0.4627, 0.3327, 0.4516, 0.3327, 0.4516, 0.2554, 0.4516, 0.2554, 0.4516, 0.3327, 0.4426, 0.3327, 0.4426, 0.2554, 0.4426, 0.2554, 0.4426, 0.3327, 0.4358, 0.3327, 0.4358, 0.2554, 0.4358, 0.2554, 0.4358, 0.3327, 0.4317, 0.3327, 0.4317, 0.2554, 0.4317, 0.2554, 0.4317, 0.3327, 0.4303, 0.3327, 0.4303, 0.2554, 0.4303, 0.2554, 0.4303, 0.3327, 0.4317, 0.3327, 0.4317, 0.2554, 0.4317, 0.2554, 0.4317, 0.3327, 0.4358, 0.3327, 0.4358, 0.2554, 0.4358, 0.2554, 0.4358, 0.3327, 0.4426, 0.3327, 0.4426, 0.2554, 0.4426, 0.2554, 0.4426, 0.3327, 0.4516, 0.3327, 0.4516, 0.2554, 0.4516, 0.2554, 0.4516, 0.3327, 0.4627, 0.3327, 0.4627, 0.2554, 0.4627, 0.2554, 0.4627, 0.3327, 0.4753, 0.3327, 0.4753, 0.2554, 0.4753, 0.2554, 0.4753, 0.3327, 0.489, 0.3327, 0.489, 0.2554, 0.489, 0.2554, 0.489, 0.3327, 0.5033, 0.3327, 0.5033, 0.2554])
me_cube_001.materials.append(mat_runcammetal)
me_cube_001.materials.append(mat_runcampcb)
me_cube_001.use_remesh_preserve_volume = False
me_cube_001.use_remesh_preserve_attributes = False
me_cube_001.use_mirror_vertex_groups = False
me_cube_001.update()
me_plane_001 = bpy.data.meshes.new('Plane.001')
me_plane_001.from_pydata([(-0.62, 1.25, 5.134e-08), (-4.998e-05, 1.387, 3.577e-09), (-0.4674, 1.32, 3.982e-08), (-0.2405, 1.374, 2.269e-08), (-0.62, 1.15, 4.379e-08), (5.245e-08, 1.21, 1.51e-09), (-0.4202, 1.184, 3.131e-08), (-0.1981, 1.206, 1.616e-08), (-0.3095, 1.199, 2.402e-08)], [(0, 2), (2, 3), (3, 1), (4, 0), (6, 8), (8, 7), (6, 4), (7, 5)], [])
me_plane_001.materials.append(mat_runcamglass)
me_plane_001.use_remesh_preserve_volume = False
me_plane_001.use_remesh_preserve_attributes = False
me_plane_001.use_mirror_vertex_groups = False
me_plane_001.update()
me_plane = bpy.data.meshes.new('Plane')
me_plane.from_pydata([(-0.62, 1.26, 5.209e-08), (-0.77, 1.26, 6.342e-08), (-0.77, 1.01, 6.342e-08), (-0.54, 1.01, 4.605e-08), (-0.54, 0.84, 4.077e-08), (-0.58, 0.82, 4.379e-08), (-0.58, 0.66, 4.379e-08), (-0.68, 0.66, 5.134e-08), (-0.72, 0.61, 5.436e-08), (-0.72, 0.55, 5.436e-08), (-0.64, 0.55, 4.832e-08), (-0.64, 0.5, 4.832e-08), (-0.72, 0.5, 5.436e-08), (-0.72, 0.45, 5.436e-08), (-0.68, 0.38, 5.134e-08), (-0.62, 1.16, 4.454e-08), (-0.12, 1.06, -7.55e-10), (-0.12, 0.29, -5.889e-08), (7.451e-08, 0.29, 0.0), (-0.68, -0.02, 2.114e-08)], [(0, 1), (1, 2), (2, 3), (3, 4), (4, 5), (5, 6), (6, 7), (7, 8), (8, 9), (9, 10), (10, 11), (11, 12), (12, 13), (13, 14), (15, 0), (16, 15), (17, 16), (18, 17), (14, 19)], [])
me_plane.materials.append(mat_runcamplastic)
me_plane.use_remesh_preserve_volume = False
me_plane.use_remesh_preserve_attributes = False
me_plane.use_mirror_vertex_groups = False
me_plane.update()

# ---- objects
ob_cube_001 = bpy.data.objects.new('Cube.001', me_cube_001)
ob_plane_001 = bpy.data.objects.new('Plane.001', me_plane_001)
ob_plane = bpy.data.objects.new('Plane', me_plane)

# ---- transforms, parenting, visibility, modifiers, constraints
ob_cube_001.location = (-1.021e-16, 1.192e-07, 0.08)
ob_cube_001.rotation_euler = (1.571, -2.22e-16, -2.22e-16)
ob_cube_001.lineart.crease_threshold = 0.0
_m = ob_cube_001.modifiers.new('Bevel', 'BEVEL')
_m.segments = 4
_m.limit_method = 'WEIGHT'
_m.spread = 0.0
_m = ob_cube_001.modifiers.new('Bevel.001', 'BEVEL')
_m.width = 0.01
_m.width_pct = 0.01
_m.segments = 2
_m.spread = 0.0
_m = ob_cube_001.modifiers.new('Auto Smooth', 'NODES')
_m.node_group = ng_auto_smooth
_gi = [s.identifier for s in ng_auto_smooth.interface.items_tree if s.item_type == 'SOCKET' and s.in_out == 'INPUT']
_m[_gi[1]] = 0.8482  # Angle
ob_plane_001.parent = ob_cube_001
ob_plane_001.matrix_parent_inverse = Matrix(((1.0, -2.22e-16, 2.22e-16, 2.647e-23), (-2.22e-16, 7.55e-08, 1.0, -0.46), (-2.22e-16, -1.0, 7.55e-08, 8.448e-08), (0.0, 0.0, 0.0, 1.0)))
ob_plane_001.location = (-1.021e-16, 1.192e-07, 0.46)
ob_plane_001.rotation_euler = (1.571, 1.192e-07, 1.571)
ob_plane_001.lineart.crease_threshold = 0.0
_m = ob_plane_001.modifiers.new('Screw', 'SCREW')
_m.steps = 32
_m.axis = 'Y'
_m.use_normal_flip = True
_m.use_normal_calculate = True
_m.use_merge_vertices = True
_m = ob_plane_001.modifiers.new('Auto Smooth', 'NODES')
_m.node_group = ng_auto_smooth
_gi = [s.identifier for s in ng_auto_smooth.interface.items_tree if s.item_type == 'SOCKET' and s.in_out == 'INPUT']
_m[_gi[1]] = 0.5236  # Angle
ob_plane.parent = ob_cube_001
ob_plane.matrix_parent_inverse = Matrix(((1.0, -2.22e-16, 2.22e-16, 2.647e-23), (-2.22e-16, 7.55e-08, 1.0, -0.46), (-2.22e-16, -1.0, 7.55e-08, 8.448e-08), (0.0, 0.0, 0.0, 1.0)))
ob_plane.location = (-1.021e-16, 1.192e-07, 0.46)
ob_plane.rotation_euler = (1.571, 1.192e-07, 1.571)
ob_plane.lineart.crease_threshold = 0.0
_m = ob_plane.modifiers.new('Screw', 'SCREW')
_m.steps = 32
_m.axis = 'Y'
_m.use_normal_flip = True
_m.use_normal_calculate = True
_m.use_merge_vertices = True
_m = ob_plane.modifiers.new('Auto Smooth', 'NODES')
_m.node_group = ng_auto_smooth
_gi = [s.identifier for s in ng_auto_smooth.interface.items_tree if s.item_type == 'SOCKET' and s.in_out == 'INPUT']
_m[_gi[1]] = 0.5236  # Angle

# ---- collection membership
col_collection_1.objects.link(ob_cube_001)
col_collection_1.objects.link(ob_plane_001)
col_collection_1.objects.link(ob_plane)

# ---- scene / render settings (as saved in the file)
scene.frame_start = 1; scene.frame_end = 250; scene.frame_set(1)
scene.render.engine = 'CYCLES'
scene.render.resolution_percentage = 50
scene.render.dither_intensity = 0.0
scene.cycles.use_denoising = False
scene.cycles.samples = 128
scene.cycles.sampling_pattern = 'TABULATED_SOBOL'
scene.cycles.use_adaptive_sampling = False
scene.cycles.use_light_tree = False
scene.view_settings.view_transform = 'Standard'
bpy.context.view_layer.update()

# ---- added for rendering (the .blend has no active camera and no usable light): camera, sun
cam_auto = bpy.data.cameras.new('AutoCamera')
cam_auto.lens = 50.0
cam_auto.sensor_width = 36.0
cam_auto.clip_end = 1000.0
ob_auto_camera = bpy.data.objects.new('AutoCamera', cam_auto)
scene.collection.objects.link(ob_auto_camera)
ob_auto_camera.location = (3.62226, -4.34671, 2.94147)
ob_auto_camera.rotation_euler = (1.09748, -7.21219e-08, 0.694738)
scene.camera = ob_auto_camera
light_auto_sun = bpy.data.lights.new('AutoSun', 'SUN')
light_auto_sun.energy = 3.0
light_auto_sun.angle = 0.0523599
ob_auto_sun = bpy.data.objects.new('AutoSun', light_auto_sun)
scene.collection.objects.link(ob_auto_sun)
ob_auto_sun.rotation_euler = (0.872665, 0.174533, 0.523599)
bpy.context.view_layer.update()
